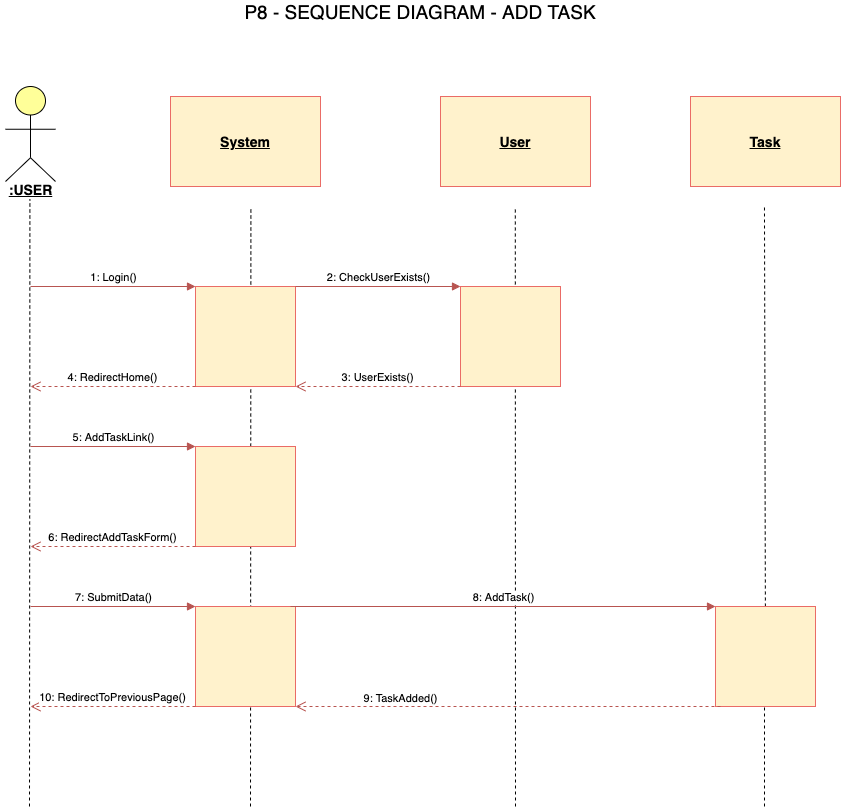

The diagram above was exported from draw.io. Its source (the exported page's mxGraphModel, read from the mxfile embedded in the PNG):
<mxGraphModel dx="1106" dy="822" grid="1" gridSize="10" guides="1" tooltips="1" connect="1" arrows="1" fold="1" page="1" pageScale="1" pageWidth="1169" pageHeight="1654" math="0" shadow="0">
  <root>
    <mxCell id="0" />
    <mxCell id="1" parent="0" />
    <mxCell id="xt5mybjMNZYyBxtp5-5c-1" value="&lt;font style=&quot;font-size: 19px&quot;&gt;P8 - SEQUENCE DIAGRAM - ADD TASK&lt;/font&gt;" style="text;html=1;strokeColor=none;fillColor=none;align=center;verticalAlign=middle;whiteSpace=wrap;rounded=0;" parent="1" vertex="1">
      <mxGeometry x="325" y="40" width="520" height="10" as="geometry" />
    </mxCell>
    <mxCell id="xt5mybjMNZYyBxtp5-5c-2" value="" style="html=1;outlineConnect=0;whiteSpace=wrap;fillColor=#ffff99;verticalLabelPosition=bottom;verticalAlign=top;align=center;shape=mxgraph.archimate3.actor;" parent="1" vertex="1">
      <mxGeometry x="170" y="120" width="50" height="95" as="geometry" />
    </mxCell>
    <mxCell id="xt5mybjMNZYyBxtp5-5c-3" value="&lt;b&gt;&lt;font style=&quot;font-size: 14px&quot;&gt;&lt;u&gt;:USER&lt;/u&gt;&lt;/font&gt;&lt;/b&gt;" style="text;html=1;align=center;verticalAlign=middle;resizable=0;points=[];autosize=1;" parent="1" vertex="1">
      <mxGeometry x="165" y="213" width="60" height="20" as="geometry" />
    </mxCell>
    <mxCell id="xt5mybjMNZYyBxtp5-5c-4" value="" style="endArrow=none;dashed=1;html=1;entryX=0.49;entryY=0.989;entryDx=0;entryDy=0;entryPerimeter=0;" parent="1" target="xt5mybjMNZYyBxtp5-5c-3" edge="1">
      <mxGeometry width="50" height="50" relative="1" as="geometry">
        <mxPoint x="194" y="840" as="sourcePoint" />
        <mxPoint x="190" y="240" as="targetPoint" />
      </mxGeometry>
    </mxCell>
    <mxCell id="xt5mybjMNZYyBxtp5-5c-5" value="&lt;b&gt;&lt;u&gt;&lt;font style=&quot;font-size: 14px&quot;&gt;System&lt;/font&gt;&lt;/u&gt;&lt;/b&gt;" style="rounded=0;whiteSpace=wrap;html=1;fillColor=#fff2cc;strokeColor=#EA6B66;" parent="1" vertex="1">
      <mxGeometry x="335" y="130" width="150" height="90" as="geometry" />
    </mxCell>
    <mxCell id="xt5mybjMNZYyBxtp5-5c-6" value="&lt;b&gt;&lt;u&gt;&lt;font style=&quot;font-size: 14px&quot;&gt;User&lt;/font&gt;&lt;/u&gt;&lt;/b&gt;" style="rounded=0;whiteSpace=wrap;html=1;fillColor=#fff2cc;strokeColor=#EA6B66;" parent="1" vertex="1">
      <mxGeometry x="605" y="130" width="150" height="90" as="geometry" />
    </mxCell>
    <mxCell id="xt5mybjMNZYyBxtp5-5c-7" value="&lt;b&gt;&lt;u&gt;&lt;font style=&quot;font-size: 14px&quot;&gt;Task&lt;/font&gt;&lt;/u&gt;&lt;/b&gt;" style="rounded=0;whiteSpace=wrap;html=1;fillColor=#fff2cc;strokeColor=#EA6B66;" parent="1" vertex="1">
      <mxGeometry x="855" y="130" width="150" height="90" as="geometry" />
    </mxCell>
    <mxCell id="xt5mybjMNZYyBxtp5-5c-8" value="" style="endArrow=none;dashed=1;html=1;entryX=0.49;entryY=0.989;entryDx=0;entryDy=0;entryPerimeter=0;" parent="1" edge="1">
      <mxGeometry width="50" height="50" relative="1" as="geometry">
        <mxPoint x="415" y="840" as="sourcePoint" />
        <mxPoint x="415.39999999999964" y="240" as="targetPoint" />
      </mxGeometry>
    </mxCell>
    <mxCell id="xt5mybjMNZYyBxtp5-5c-9" value="" style="endArrow=none;dashed=1;html=1;entryX=0.49;entryY=0.989;entryDx=0;entryDy=0;entryPerimeter=0;" parent="1" edge="1">
      <mxGeometry width="50" height="50" relative="1" as="geometry">
        <mxPoint x="680" y="840" as="sourcePoint" />
        <mxPoint x="679.81" y="240" as="targetPoint" />
      </mxGeometry>
    </mxCell>
    <mxCell id="xt5mybjMNZYyBxtp5-5c-10" value="" style="endArrow=none;dashed=1;html=1;entryX=0.49;entryY=0.989;entryDx=0;entryDy=0;entryPerimeter=0;" parent="1" source="xt5mybjMNZYyBxtp5-5c-26" edge="1">
      <mxGeometry width="50" height="50" relative="1" as="geometry">
        <mxPoint x="928.57" y="1040.22" as="sourcePoint" />
        <mxPoint x="928.9699999999998" y="240" as="targetPoint" />
      </mxGeometry>
    </mxCell>
    <mxCell id="xt5mybjMNZYyBxtp5-5c-11" value="1: Login()" style="html=1;verticalAlign=bottom;endArrow=block;fillColor=#f8cecc;strokeColor=#b85450;entryX=0;entryY=0;entryDx=0;entryDy=0;" parent="1" target="xt5mybjMNZYyBxtp5-5c-12" edge="1">
      <mxGeometry width="80" relative="1" as="geometry">
        <mxPoint x="195" y="320" as="sourcePoint" />
        <mxPoint x="275" y="360" as="targetPoint" />
      </mxGeometry>
    </mxCell>
    <mxCell id="xt5mybjMNZYyBxtp5-5c-12" value="" style="rounded=0;whiteSpace=wrap;html=1;fillColor=#fff2cc;strokeColor=#EA6B66;" parent="1" vertex="1">
      <mxGeometry x="360" y="320" width="100" height="100" as="geometry" />
    </mxCell>
    <mxCell id="xt5mybjMNZYyBxtp5-5c-13" value="" style="rounded=0;whiteSpace=wrap;html=1;fillColor=#fff2cc;strokeColor=#EA6B66;" parent="1" vertex="1">
      <mxGeometry x="625" y="320" width="100" height="100" as="geometry" />
    </mxCell>
    <mxCell id="xt5mybjMNZYyBxtp5-5c-14" value="2: CheckUserExists()" style="html=1;verticalAlign=bottom;endArrow=block;fillColor=#f8cecc;strokeColor=#b85450;exitX=1;exitY=0;exitDx=0;exitDy=0;entryX=0;entryY=0;entryDx=0;entryDy=0;" parent="1" source="xt5mybjMNZYyBxtp5-5c-12" target="xt5mybjMNZYyBxtp5-5c-13" edge="1">
      <mxGeometry width="80" relative="1" as="geometry">
        <mxPoint x="474" y="320" as="sourcePoint" />
        <mxPoint x="625" y="320" as="targetPoint" />
      </mxGeometry>
    </mxCell>
    <mxCell id="xt5mybjMNZYyBxtp5-5c-15" value="3: UserExists()" style="html=1;verticalAlign=bottom;endArrow=open;dashed=1;endSize=8;fillColor=#f8cecc;strokeColor=#b85450;exitX=0;exitY=1;exitDx=0;exitDy=0;entryX=1;entryY=1;entryDx=0;entryDy=0;" parent="1" source="xt5mybjMNZYyBxtp5-5c-13" target="xt5mybjMNZYyBxtp5-5c-12" edge="1">
      <mxGeometry relative="1" as="geometry">
        <mxPoint x="555" y="440" as="sourcePoint" />
        <mxPoint x="475" y="440" as="targetPoint" />
      </mxGeometry>
    </mxCell>
    <mxCell id="xt5mybjMNZYyBxtp5-5c-16" value="4: RedirectHome()" style="html=1;verticalAlign=bottom;endArrow=open;dashed=1;endSize=8;fillColor=#f8cecc;strokeColor=#b85450;exitX=0;exitY=1;exitDx=0;exitDy=0;" parent="1" source="xt5mybjMNZYyBxtp5-5c-12" edge="1">
      <mxGeometry relative="1" as="geometry">
        <mxPoint x="330" y="440" as="sourcePoint" />
        <mxPoint x="195" y="420" as="targetPoint" />
      </mxGeometry>
    </mxCell>
    <mxCell id="xt5mybjMNZYyBxtp5-5c-17" value="" style="rounded=0;whiteSpace=wrap;html=1;fillColor=#fff2cc;strokeColor=#EA6B66;" parent="1" vertex="1">
      <mxGeometry x="360" y="480" width="100" height="100" as="geometry" />
    </mxCell>
    <mxCell id="xt5mybjMNZYyBxtp5-5c-18" value="5: AddTaskLink()" style="html=1;verticalAlign=bottom;endArrow=block;fillColor=#f8cecc;strokeColor=#b85450;entryX=0;entryY=0;entryDx=0;entryDy=0;" parent="1" target="xt5mybjMNZYyBxtp5-5c-17" edge="1">
      <mxGeometry width="80" relative="1" as="geometry">
        <mxPoint x="195" y="480" as="sourcePoint" />
        <mxPoint x="360" y="470" as="targetPoint" />
      </mxGeometry>
    </mxCell>
    <mxCell id="xt5mybjMNZYyBxtp5-5c-19" value="6: RedirectAddTaskForm()" style="html=1;verticalAlign=bottom;endArrow=open;dashed=1;endSize=8;fillColor=#f8cecc;strokeColor=#b85450;exitX=0;exitY=1;exitDx=0;exitDy=0;" parent="1" source="xt5mybjMNZYyBxtp5-5c-17" edge="1">
      <mxGeometry relative="1" as="geometry">
        <mxPoint x="277.5" y="590" as="sourcePoint" />
        <mxPoint x="195" y="580" as="targetPoint" />
      </mxGeometry>
    </mxCell>
    <mxCell id="xt5mybjMNZYyBxtp5-5c-20" value="" style="rounded=0;whiteSpace=wrap;html=1;fillColor=#fff2cc;strokeColor=#EA6B66;" parent="1" vertex="1">
      <mxGeometry x="360" y="640" width="100" height="100" as="geometry" />
    </mxCell>
    <mxCell id="xt5mybjMNZYyBxtp5-5c-21" value="7: SubmitData()" style="html=1;verticalAlign=bottom;endArrow=block;fillColor=#f8cecc;strokeColor=#b85450;entryX=0;entryY=0;entryDx=0;entryDy=0;" parent="1" target="xt5mybjMNZYyBxtp5-5c-20" edge="1">
      <mxGeometry width="80" relative="1" as="geometry">
        <mxPoint x="195" y="640" as="sourcePoint" />
        <mxPoint x="360" y="630" as="targetPoint" />
      </mxGeometry>
    </mxCell>
    <mxCell id="xt5mybjMNZYyBxtp5-5c-26" value="" style="rounded=0;whiteSpace=wrap;html=1;fillColor=#fff2cc;strokeColor=#EA6B66;" parent="1" vertex="1">
      <mxGeometry x="880" y="640" width="100" height="100" as="geometry" />
    </mxCell>
    <mxCell id="xt5mybjMNZYyBxtp5-5c-27" value="" style="endArrow=none;dashed=1;html=1;entryX=0.49;entryY=0.989;entryDx=0;entryDy=0;entryPerimeter=0;" parent="1" target="xt5mybjMNZYyBxtp5-5c-26" edge="1">
      <mxGeometry width="50" height="50" relative="1" as="geometry">
        <mxPoint x="929" y="840" as="sourcePoint" />
        <mxPoint x="928.9699999999998" y="240" as="targetPoint" />
      </mxGeometry>
    </mxCell>
    <mxCell id="xt5mybjMNZYyBxtp5-5c-28" value="8: AddTask()" style="html=1;verticalAlign=bottom;endArrow=block;fillColor=#f8cecc;strokeColor=#b85450;entryX=0;entryY=0;entryDx=0;entryDy=0;exitX=0.95;exitY=0;exitDx=0;exitDy=0;exitPerimeter=0;" parent="1" source="xt5mybjMNZYyBxtp5-5c-20" target="xt5mybjMNZYyBxtp5-5c-26" edge="1">
      <mxGeometry width="80" relative="1" as="geometry">
        <mxPoint x="465" y="640" as="sourcePoint" />
        <mxPoint x="630" y="640" as="targetPoint" />
      </mxGeometry>
    </mxCell>
    <mxCell id="xt5mybjMNZYyBxtp5-5c-29" value="9: TaskAdded()" style="html=1;verticalAlign=bottom;endArrow=open;dashed=1;endSize=8;fillColor=#f8cecc;strokeColor=#b85450;entryX=1;entryY=1;entryDx=0;entryDy=0;" parent="1" target="xt5mybjMNZYyBxtp5-5c-20" edge="1">
      <mxGeometry x="0.5054" y="1" relative="1" as="geometry">
        <mxPoint x="885" y="740" as="sourcePoint" />
        <mxPoint x="715" y="740" as="targetPoint" />
        <mxPoint as="offset" />
      </mxGeometry>
    </mxCell>
    <mxCell id="xt5mybjMNZYyBxtp5-5c-35" value="10: RedirectToPreviousPage()" style="html=1;verticalAlign=bottom;endArrow=open;dashed=1;endSize=8;fillColor=#f8cecc;strokeColor=#b85450;exitX=0;exitY=1;exitDx=0;exitDy=0;" parent="1" edge="1">
      <mxGeometry relative="1" as="geometry">
        <mxPoint x="360" y="740" as="sourcePoint" />
        <mxPoint x="195" y="740" as="targetPoint" />
      </mxGeometry>
    </mxCell>
  </root>
</mxGraphModel>